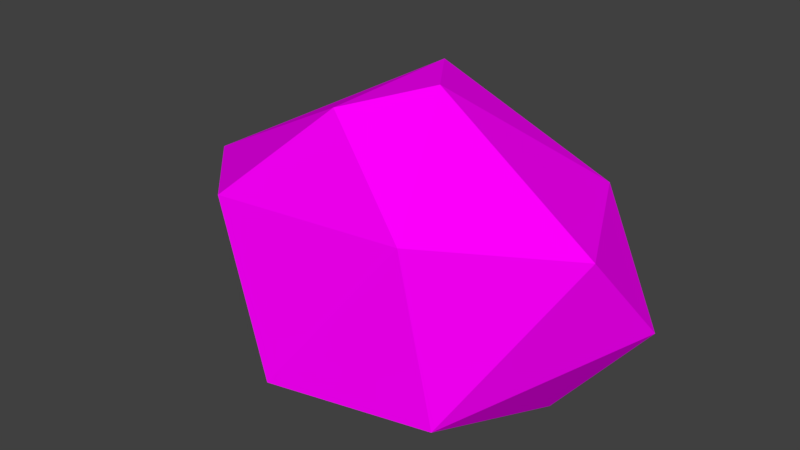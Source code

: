 # Source: low_poly_stone4.blend  (saved by Blender 2.78.0; exported with 4.5.12 LTS)
import bpy
from mathutils import Matrix  # noqa: F401  (used for matrix-valued properties, if any)

bpy.ops.wm.read_factory_settings(use_empty=True)
scene = bpy.context.scene
scene.name = 'Scene'

# ---- collections
col_collection_1 = bpy.data.collections.new('Collection 1'); scene.collection.children.link(col_collection_1)

# ---- images (referenced by path relative to the original .blend; pixels are not part of the script)
import os
ASSET_DIR = os.environ.get("B2B_ASSET_DIR", "")  # directory of the original .blend (textures are referenced by path, not embedded)
HERE = os.path.dirname(os.path.abspath(__file__))  # packed textures are extracted next to this script under _unpacked/

def load_image(name, relpath, width, height, colorspace="sRGB"):
    """Load a texture the original file referenced (path relative to the .blend, or extracted next to this script)."""
    p = next((c for c in (os.path.join(HERE, relpath), os.path.join(ASSET_DIR, relpath)) if relpath and os.path.exists(c)), "")
    if p:
        img = bpy.data.images.load(p, check_existing=True)
        img.name = name
    else:  # same state as the original file: an image datablock whose file is absent (Cycles renders it pink)
        img = bpy.data.images.new(name, width, height)
        img.source = "FILE"
        img.filepath = "//" + (relpath or name)
    img.colorspace_settings.name = colorspace
    return img
img_low_poly_texture2_png = load_image('low_poly_texture2.png', 'low_poly_texture2.png', 1024, 1024, 'sRGB')

# ---- materials (node trees are filled in below, after node groups)
mat_material = bpy.data.materials.new('Material')
mat_material.alpha_threshold = 0.0
mat_material.roughness = 0.5
mat_material.line_color = (0.0, 0.0, 0.0, 1.0)

# ---- material node trees
mat_material.use_nodes = True; mat_material.node_tree.nodes.clear()
_N = mat_material.node_tree.nodes; _L = mat_material.node_tree.links
n0 = _N.new('ShaderNodeOutputMaterial'); n0.name = 'Material Output'; n0.location = (300, 300)
n1 = _N.new('ShaderNodeBsdfDiffuse'); n1.name = 'Diffuse BSDF'; n1.location = (10, 300)
n2 = _N.new('ShaderNodeTexImage'); n2.name = 'Image Texture'; n2.location = (-180, 300)
n2.width = 140
n2.image = img_low_poly_texture2_png
_L.new(n1.outputs[0], n0.inputs[0])
_L.new(n2.outputs[0], n1.inputs[0])
n0.is_active_output = True

# ---- world
world_world = bpy.data.worlds.new('World'); scene.world = world_world
world_world.color = (0.05088, 0.05088, 0.05088)
world_world.use_sun_shadow = False
world_world.sun_shadow_jitter_overblur = 0.0
world_world.cycles.sampling_method = 'MANUAL'

# ---- meshes
me_icosphere = bpy.data.meshes.new('Icosphere')
me_icosphere.from_pydata([(0.0, 0.08973, 0.09934), (0.6925, -0.4687, 0.2129), (-0.267, -0.7612, 0.2203), (-0.8806, 0.03344, 0.1503), (-0.3018, 0.6727, 0.1937), (0.75, 0.4671, 0.1569), (0.2899, -0.7283, 0.9918), (-0.7272, -0.5176, 0.9763), (-0.8774, 0.5045, 0.9687), (0.3184, 0.7537, 0.9515), (1.079, -0.09293, 0.9829), (0.0, 0.0, 1.527), (-0.1477, -0.3711, 0.06296), (0.4301, -0.2746, 0.1333), (0.2542, -0.7208, 0.1725), (0.8307, 0.03335, 0.0782), (0.4879, 0.276, 0.02717), (-0.5253, -0.01182, 0.008515), (-0.6671, -0.4397, 0.1689), (-0.1715, 0.491, 0.03166), (-0.7165, 0.4438, 0.1296), (0.2856, 0.6618, 0.1235), (0.9487, -0.305, 0.5358), (1.197, 0.2948, 0.5037), (0.0, -0.8453, 0.5711), (0.5612, -0.6474, 0.6094), (-0.9487, -0.305, 0.5358), (-0.5612, -0.6474, 0.6094), (-0.6391, 0.6754, 0.57), (-1.197, 0.2948, 0.5037), (0.6391, 0.6754, 0.57), (0.0, 0.7897, 0.5538), (0.6937, -0.4932, 1.054), (-0.2768, -0.6877, 1.069), (-1.022, -0.09248, 1.063), (-0.3035, 0.7171, 1.029), (0.8251, 0.4766, 1.049), (0.1644, -0.4833, 1.38), (0.5333, -0.003132, 1.378), (-0.4254, -0.3085, 1.378), (-0.4255, 0.309, 1.378), (0.1644, 0.4949, 1.376)], [], [(0, 13, 12), (1, 13, 15), (0, 12, 17), (0, 17, 19), (0, 19, 16), (1, 15, 22), (2, 14, 24), (3, 18, 26), (4, 20, 28), (5, 21, 30), (1, 22, 25), (2, 24, 27), (3, 26, 29), (4, 28, 31), (5, 30, 23), (6, 32, 37), (7, 33, 39), (8, 34, 40), (9, 35, 41), (10, 36, 38), (38, 41, 11), (38, 36, 41), (36, 9, 41), (41, 40, 11), (41, 35, 40), (35, 8, 40), (40, 39, 11), (40, 34, 39), (34, 7, 39), (39, 37, 11), (39, 33, 37), (33, 6, 37), (37, 38, 11), (37, 32, 38), (32, 10, 38), (23, 36, 10), (23, 30, 36), (30, 9, 36), (31, 35, 9), (31, 28, 35), (28, 8, 35), (29, 34, 8), (29, 26, 34), (26, 7, 34), (27, 33, 7), (27, 24, 33), (24, 6, 33), (25, 32, 6), (25, 22, 32), (22, 10, 32), (30, 31, 9), (30, 21, 31), (21, 4, 31), (28, 29, 8), (28, 20, 29), (20, 3, 29), (26, 27, 7), (26, 18, 27), (18, 2, 27), (24, 25, 6), (24, 14, 25), (14, 1, 25), (22, 23, 10), (22, 15, 23), (15, 5, 23), (16, 21, 5), (16, 19, 21), (19, 4, 21), (19, 20, 4), (19, 17, 20), (17, 3, 20), (17, 18, 3), (17, 12, 18), (12, 2, 18), (15, 16, 5), (15, 13, 16), (13, 0, 16), (12, 14, 2), (12, 13, 14), (13, 1, 14)])
_uv = me_icosphere.uv_layers.new(name='UVMap')
_uv.uv.foreach_set('vector', [0.6508, 0.03206, 0.7179, 0.03206, 0.7179, 0.09919, 0.6508, 0.03206, 0.7179, 0.03206, 0.7179, 0.09919, 0.6508, 0.03206, 0.7179, 0.03206, 0.7179, 0.09919, 0.6508, 0.03206, 0.7179, 0.03206, 0.7179, 0.09919, 0.6508, 0.03206, 0.7179, 0.03206, 0.7179, 0.09919, 0.6508, 0.03206, 0.7179, 0.03206, 0.7179, 0.09919, 0.6508, 0.03206, 0.7179, 0.03206, 0.7179, 0.09919, 0.6508, 0.03206, 0.7179, 0.03206, 0.7179, 0.09919, 0.6508, 0.03206, 0.7179, 0.03206, 0.7179, 0.09919, 0.6508, 0.03206, 0.7179, 0.03206, 0.7179, 0.09919, 0.6508, 0.03206, 0.7179, 0.03206, 0.7179, 0.09919, 0.6508, 0.03206, 0.7179, 0.03206, 0.7179, 0.09919, 0.6508, 0.03206, 0.7179, 0.03206, 0.7179, 0.09919, 0.6508, 0.03206, 0.7179, 0.03206, 0.7179, 0.09919, 0.6508, 0.03206, 0.7179, 0.03206, 0.7179, 0.09919, 0.6508, 0.03206, 0.7179, 0.03206, 0.7179, 0.09919, 0.6508, 0.03206, 0.7179, 0.03206, 0.7179, 0.09919, 0.6508, 0.03206, 0.7179, 0.03206, 0.7179, 0.09919, 0.6508, 0.03206, 0.7179, 0.03206, 0.7179, 0.09919, 0.6508, 0.03206, 0.7179, 0.03206, 0.7179, 0.09919, 0.6508, 0.03206, 0.7179, 0.03206, 0.7179, 0.09919, 0.6508, 0.03206, 0.7179, 0.03206, 0.7179, 0.09919, 0.6508, 0.03206, 0.7179, 0.03206, 0.7179, 0.09919, 0.6508, 0.03206, 0.7179, 0.03206, 0.7179, 0.09919, 0.6508, 0.03206, 0.7179, 0.03206, 0.7179, 0.09919, 0.6508, 0.03206, 0.7179, 0.03206, 0.7179, 0.09919, 0.6508, 0.03206, 0.7179, 0.03206, 0.7179, 0.09919, 0.6508, 0.03206, 0.7179, 0.03206, 0.7179, 0.09919, 0.6508, 0.03206, 0.7179, 0.03206, 0.7179, 0.09919, 0.6508, 0.03206, 0.7179, 0.03206, 0.7179, 0.09919, 0.6508, 0.03206, 0.7179, 0.03206, 0.7179, 0.09919, 0.6508, 0.03206, 0.7179, 0.03206, 0.7179, 0.09919, 0.6508, 0.03206, 0.7179, 0.03206, 0.7179, 0.09919, 0.6508, 0.03206, 0.7179, 0.03206, 0.7179, 0.09919, 0.6508, 0.03206, 0.7179, 0.03206, 0.7179, 0.09919, 0.6508, 0.03206, 0.7179, 0.03206, 0.7179, 0.09919, 0.6508, 0.03206, 0.7179, 0.03206, 0.7179, 0.09919, 0.6508, 0.03206, 0.7179, 0.03206, 0.7179, 0.09919, 0.6508, 0.03206, 0.7179, 0.03206, 0.7179, 0.09919, 0.6508, 0.03206, 0.7179, 0.03206, 0.7179, 0.09919, 0.6508, 0.03206, 0.7179, 0.03206, 0.7179, 0.09919, 0.6508, 0.03206, 0.7179, 0.03206, 0.7179, 0.09919, 0.6508, 0.03206, 0.7179, 0.03206, 0.7179, 0.09919, 0.6508, 0.03206, 0.7179, 0.03206, 0.7179, 0.09919, 0.6508, 0.03206, 0.7179, 0.03206, 0.7179, 0.09919, 0.6508, 0.03206, 0.7179, 0.03206, 0.7179, 0.09919, 0.6508, 0.03206, 0.7179, 0.03206, 0.7179, 0.09919, 0.6508, 0.03206, 0.7179, 0.03206, 0.7179, 0.09919, 0.6508, 0.03206, 0.7179, 0.03206, 0.7179, 0.09919, 0.6508, 0.03206, 0.7179, 0.03206, 0.7179, 0.09919, 0.6508, 0.03206, 0.7179, 0.03206, 0.7179, 0.09919, 0.6508, 0.03206, 0.7179, 0.03206, 0.7179, 0.09919, 0.6508, 0.03206, 0.7179, 0.03206, 0.7179, 0.09919, 0.6508, 0.03206, 0.7179, 0.03206, 0.7179, 0.09919, 0.6508, 0.03206, 0.7179, 0.03206, 0.7179, 0.09919, 0.6508, 0.03206, 0.7179, 0.03206, 0.7179, 0.09919, 0.6508, 0.03206, 0.7179, 0.03206, 0.7179, 0.09919, 0.6508, 0.03206, 0.7179, 0.03206, 0.7179, 0.09919, 0.6508, 0.03206, 0.7179, 0.03206, 0.7179, 0.09919, 0.6508, 0.03206, 0.7179, 0.03206, 0.7179, 0.09919, 0.6508, 0.03206, 0.7179, 0.03206, 0.7179, 0.09919, 0.6508, 0.03206, 0.7179, 0.03206, 0.7179, 0.09919, 0.6508, 0.03206, 0.7179, 0.03206, 0.7179, 0.09919, 0.6508, 0.03206, 0.7179, 0.03206, 0.7179, 0.09919, 0.6508, 0.03206, 0.7179, 0.03206, 0.7179, 0.09919, 0.6508, 0.03206, 0.7179, 0.03206, 0.7179, 0.09919, 0.6508, 0.03206, 0.7179, 0.03206, 0.7179, 0.09919, 0.6508, 0.03206, 0.7179, 0.03206, 0.7179, 0.09919, 0.6508, 0.03206, 0.7179, 0.03206, 0.7179, 0.09919, 0.6508, 0.03206, 0.7179, 0.03206, 0.7179, 0.09919, 0.6508, 0.03206, 0.7179, 0.03206, 0.7179, 0.09919, 0.6508, 0.03206, 0.7179, 0.03206, 0.7179, 0.09919, 0.6508, 0.03206, 0.7179, 0.03206, 0.7179, 0.09919, 0.6508, 0.03206, 0.7179, 0.03206, 0.7179, 0.09919, 0.6508, 0.03206, 0.7179, 0.03206, 0.7179, 0.09919, 0.6508, 0.03206, 0.7179, 0.03206, 0.7179, 0.09919, 0.6508, 0.03206, 0.7179, 0.03206, 0.7179, 0.09919, 0.6508, 0.03206, 0.7179, 0.03206, 0.7179, 0.09919, 0.6508, 0.03206, 0.7179, 0.03206, 0.7179, 0.09919, 0.6508, 0.03206, 0.7179, 0.03206, 0.7179, 0.09919])
me_icosphere.materials.append(mat_material)
me_icosphere.use_remesh_preserve_volume = False
me_icosphere.use_remesh_preserve_attributes = False
me_icosphere.use_mirror_vertex_groups = False
me_icosphere.update()

# ---- objects
ob_lowpolystone = bpy.data.objects.new('LowPolyStone', me_icosphere)

# ---- transforms, parenting, visibility, modifiers, constraints
ob_lowpolystone.location = (0.0, 0.0, 0.0)
ob_lowpolystone.scale = (0.7034, 0.7034, 0.7034)
ob_lowpolystone.lineart.crease_threshold = 0.0
_m = ob_lowpolystone.modifiers.new('Decimate', 'DECIMATE')
_m.ratio = 0.4

# ---- collection membership
col_collection_1.objects.link(ob_lowpolystone)

# ---- scene / render settings (as saved in the file)
scene.frame_start = 1; scene.frame_end = 250; scene.frame_set(1)
scene.render.engine = 'CYCLES'
scene.render.resolution_percentage = 50
scene.render.dither_intensity = 0.0
scene.cycles.use_denoising = False
scene.cycles.samples = 128
scene.cycles.sampling_pattern = 'TABULATED_SOBOL'
scene.cycles.light_sampling_threshold = 0.0
scene.cycles.use_adaptive_sampling = False
scene.cycles.use_light_tree = False
scene.cycles.blur_glossy = 0.0
scene.cycles.sample_clamp_indirect = 0.0
scene.view_settings.view_transform = 'Standard'
bpy.context.view_layer.update()

# ---- added for rendering (the .blend has no active camera and no usable light): camera, sun
cam_auto = bpy.data.cameras.new('AutoCamera')
cam_auto.lens = 50.0
cam_auto.sensor_width = 36.0
cam_auto.clip_end = 1000.0
ob_auto_camera = bpy.data.objects.new('AutoCamera', cam_auto)
scene.collection.objects.link(ob_auto_camera)
ob_auto_camera.location = (2.11073, -2.56216, 2.24157)
ob_auto_camera.rotation_euler = (1.09748, -7.21219e-08, 0.694738)
scene.camera = ob_auto_camera
light_auto_sun = bpy.data.lights.new('AutoSun', 'SUN')
light_auto_sun.energy = 3.0
light_auto_sun.angle = 0.0523599
ob_auto_sun = bpy.data.objects.new('AutoSun', light_auto_sun)
scene.collection.objects.link(ob_auto_sun)
ob_auto_sun.rotation_euler = (0.872665, 0.174533, 0.523599)
bpy.context.view_layer.update()
